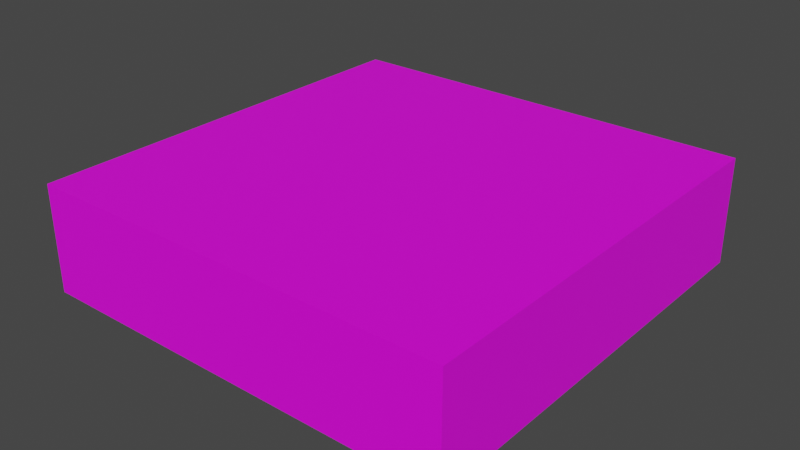 # Source: player_end.blend  (saved by Blender 2.93.20; exported with 4.5.12 LTS)
import bpy
from mathutils import Matrix  # noqa: F401  (used for matrix-valued properties, if any)

bpy.ops.wm.read_factory_settings(use_empty=True)
scene = bpy.context.scene
scene.name = 'Scene'

# ---- images (referenced by path relative to the original .blend; pixels are not part of the script)
import os
ASSET_DIR = os.environ.get("B2B_ASSET_DIR", "")  # directory of the original .blend (textures are referenced by path, not embedded)
HERE = os.path.dirname(os.path.abspath(__file__))  # packed textures are extracted next to this script under _unpacked/

def load_image(name, relpath, width, height, colorspace="sRGB"):
    """Load a texture the original file referenced (path relative to the .blend, or extracted next to this script)."""
    p = next((c for c in (os.path.join(HERE, relpath), os.path.join(ASSET_DIR, relpath)) if relpath and os.path.exists(c)), "")
    if p:
        img = bpy.data.images.load(p, check_existing=True)
        img.name = name
    else:  # same state as the original file: an image datablock whose file is absent (Cycles renders it pink)
        img = bpy.data.images.new(name, width, height)
        img.source = "FILE"
        img.filepath = "//" + (relpath or name)
    img.colorspace_settings.name = colorspace
    return img
img_texture0_png = load_image('texture0.png', 'texture1.png', 1024, 1024, 'sRGB')

# ---- materials (node trees are filled in below, after node groups)
mat_player_end = bpy.data.materials.new('player_end')
mat_player_end.use_transparent_shadow = False

# ---- material node trees
mat_player_end.use_nodes = True; mat_player_end.node_tree.nodes.clear()
_N = mat_player_end.node_tree.nodes; _L = mat_player_end.node_tree.links
n0 = _N.new('ShaderNodeBsdfPrincipled'); n0.name = 'Principled BSDF'; n0.location = (10, 300)
n0.distribution = 'GGX'
n0.subsurface_method = 'BURLEY'
n0.inputs[3].default_value = 1.45
n0.inputs[27].default_value = (0.0, 0.0, 0.0, 1.0)
n0.inputs[28].default_value = 1.0
n1 = _N.new('ShaderNodeOutputMaterial'); n1.name = 'Material Output'; n1.location = (300, 300)
n2 = _N.new('ShaderNodeTexImage'); n2.name = 'Image Texture'; n2.location = (-280, 280)
n2.image = img_texture0_png
_L.new(n0.outputs[0], n1.inputs[0])
_L.new(n2.outputs[0], n0.inputs[0])
n1.is_active_output = True

# ---- world
world_world = bpy.data.worlds.new('World'); scene.world = world_world
world_world.use_nodes = True; world_world.node_tree.nodes.clear()
_N = world_world.node_tree.nodes; _L = world_world.node_tree.links
n0 = _N.new('ShaderNodeOutputWorld'); n0.name = 'World Output'; n0.location = (300, 300)
n1 = _N.new('ShaderNodeBackground'); n1.name = 'Background'; n1.location = (10, 300)
n1.inputs[0].default_value = (0.05088, 0.05088, 0.05088, 1.0)
_L.new(n1.outputs[0], n0.inputs[0])
n0.is_active_output = True
world_world.color = (0.05088, 0.05088, 0.05088)
world_world.use_sun_shadow = False
world_world.sun_shadow_jitter_overblur = 0.0

# ---- meshes
me_player_end = bpy.data.meshes.new('player_end')
me_player_end.from_pydata([(-1.0, -1.0, -1.0), (-1.0, -1.0, 1.0), (-1.0, 1.0, -1.0), (-1.0, 1.0, 1.0), (1.0, -1.0, -1.0), (1.0, -1.0, 1.0), (1.0, 1.0, -1.0), (1.0, 1.0, 1.0)], [], [(0, 1, 3, 2), (2, 3, 7, 6), (6, 7, 5, 4), (4, 5, 1, 0), (2, 6, 4, 0), (7, 3, 1, 5)])
_uv = me_player_end.uv_layers.new(name='UVMap')
_uv.uv.foreach_set('vector', [1.003, 0.2542, 1.003, 0.5042, 0.002953, 0.5042, 0.002953, 0.2542, 0.375, 0.25, 0.625, 0.25, 0.625, 0.5, 0.375, 0.5, 1.009, 0.1803, 1.009, 0.4303, 0.009301, 0.4303, 0.009301, 0.1803, 1.043, 0.1795, 1.043, 0.4295, 0.04326, 0.4295, 0.04326, 0.1795, 0.0, 0.6277, 0.3723, 0.6277, 0.3723, 1.0, 0.0, 1.0, 0.0, 0.0, 1.0, 0.0, 1.0, 1.0, 0.0, 1.0])
me_player_end.materials.append(mat_player_end)
me_player_end.use_remesh_fix_poles = True
me_player_end.use_remesh_preserve_attributes = False
me_player_end.update()
arm_player_end_qc_skeleton = bpy.data.armatures.new('player_end.qc_skeleton')  # bones are not reproduced

# ---- objects
ob_player_end = bpy.data.objects.new('player_end', me_player_end)
ob_player_end_qc_skeleton = bpy.data.objects.new('player_end.qc_skeleton', arm_player_end_qc_skeleton)

# ---- transforms, parenting, visibility, modifiers, constraints
ob_player_end.parent = ob_player_end_qc_skeleton
ob_player_end.location = (0.0, 0.0, -48.0)
ob_player_end.scale = (64.0, 64.0, 16.0)
ob_player_end_qc_skeleton.location = (0.0, 0.0, 0.0)

# ---- collection membership
scene.collection.objects.link(ob_player_end)
scene.collection.objects.link(ob_player_end_qc_skeleton)

# ---- scene / render settings (as saved in the file)
scene.frame_start = 1; scene.frame_end = 250; scene.frame_set(1)
scene.render.engine = 'BLENDER_EEVEE_NEXT'
scene.cycles.use_denoising = False
scene.cycles.samples = 128
scene.cycles.sampling_pattern = 'TABULATED_SOBOL'
scene.cycles.use_adaptive_sampling = False
scene.cycles.use_light_tree = False
scene.view_settings.view_transform = 'Filmic'
bpy.context.view_layer.update()

# ---- added for rendering (the .blend has no active camera and no usable light): camera, sun
cam_auto = bpy.data.cameras.new('AutoCamera')
cam_auto.lens = 50.0
cam_auto.sensor_width = 36.0
cam_auto.clip_end = 2984.9
ob_auto_camera = bpy.data.objects.new('AutoCamera', cam_auto)
scene.collection.objects.link(ob_auto_camera)
ob_auto_camera.location = (170.08, -204.096, 88.0643)
ob_auto_camera.rotation_euler = (1.09748, -7.21219e-08, 0.694738)
scene.camera = ob_auto_camera
light_auto_sun = bpy.data.lights.new('AutoSun', 'SUN')
light_auto_sun.energy = 3.0
light_auto_sun.angle = 0.0523599
ob_auto_sun = bpy.data.objects.new('AutoSun', light_auto_sun)
scene.collection.objects.link(ob_auto_sun)
ob_auto_sun.rotation_euler = (0.872665, 0.174533, 0.523599)
bpy.context.view_layer.update()
